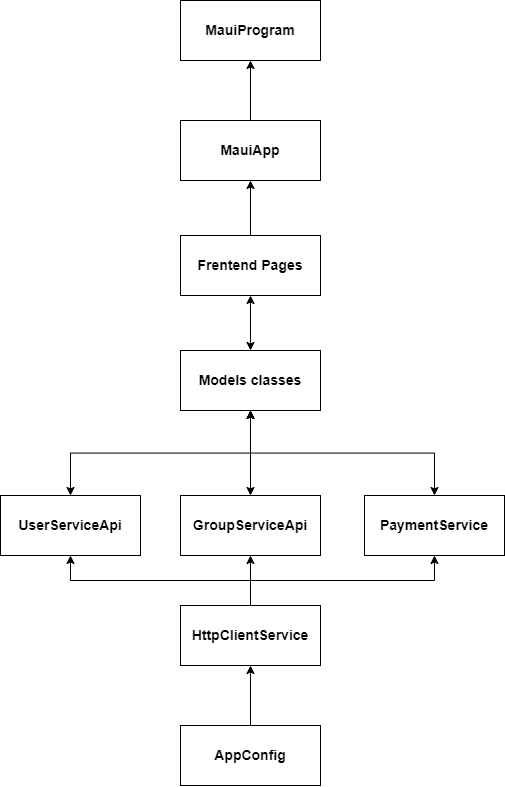

The diagram above was exported from draw.io. Its source (the exported page's mxGraphModel, read from the mxfile embedded in the PNG):
<mxGraphModel dx="2946" dy="1739" grid="1" gridSize="10" guides="1" tooltips="1" connect="1" arrows="1" fold="1" page="1" pageScale="1" pageWidth="827" pageHeight="1169" math="0" shadow="0">
  <root>
    <mxCell id="0" />
    <mxCell id="1" parent="0" />
    <mxCell id="lEHrMO7VOH57SdUFecCH-52" value="&lt;b&gt;MauiProgram&lt;/b&gt;" style="rounded=0;whiteSpace=wrap;html=1;fontSize=14;" vertex="1" parent="1">
      <mxGeometry x="310" y="192" width="140" height="60" as="geometry" />
    </mxCell>
    <mxCell id="lEHrMO7VOH57SdUFecCH-74" style="edgeStyle=orthogonalEdgeStyle;rounded=0;orthogonalLoop=1;jettySize=auto;html=1;exitX=0.5;exitY=0;exitDx=0;exitDy=0;startArrow=none;startFill=0;" edge="1" parent="1" source="lEHrMO7VOH57SdUFecCH-53" target="lEHrMO7VOH57SdUFecCH-58">
      <mxGeometry relative="1" as="geometry" />
    </mxCell>
    <mxCell id="lEHrMO7VOH57SdUFecCH-75" style="edgeStyle=orthogonalEdgeStyle;rounded=0;orthogonalLoop=1;jettySize=auto;html=1;exitX=0.5;exitY=0;exitDx=0;exitDy=0;entryX=0.5;entryY=1;entryDx=0;entryDy=0;startArrow=none;startFill=0;" edge="1" parent="1" source="lEHrMO7VOH57SdUFecCH-53" target="lEHrMO7VOH57SdUFecCH-59">
      <mxGeometry relative="1" as="geometry" />
    </mxCell>
    <mxCell id="lEHrMO7VOH57SdUFecCH-76" style="edgeStyle=orthogonalEdgeStyle;rounded=0;orthogonalLoop=1;jettySize=auto;html=1;exitX=0.5;exitY=0;exitDx=0;exitDy=0;entryX=0.5;entryY=1;entryDx=0;entryDy=0;startArrow=none;startFill=0;" edge="1" parent="1" source="lEHrMO7VOH57SdUFecCH-53" target="lEHrMO7VOH57SdUFecCH-57">
      <mxGeometry relative="1" as="geometry" />
    </mxCell>
    <mxCell id="lEHrMO7VOH57SdUFecCH-53" value="&lt;b&gt;HttpClientService&lt;/b&gt;" style="rounded=0;whiteSpace=wrap;html=1;fontSize=14;" vertex="1" parent="1">
      <mxGeometry x="310" y="797" width="140" height="60" as="geometry" />
    </mxCell>
    <mxCell id="lEHrMO7VOH57SdUFecCH-67" style="edgeStyle=orthogonalEdgeStyle;rounded=0;orthogonalLoop=1;jettySize=auto;html=1;exitX=0.5;exitY=1;exitDx=0;exitDy=0;entryX=0.5;entryY=0;entryDx=0;entryDy=0;startArrow=classic;startFill=1;" edge="1" parent="1" source="lEHrMO7VOH57SdUFecCH-54" target="lEHrMO7VOH57SdUFecCH-59">
      <mxGeometry relative="1" as="geometry" />
    </mxCell>
    <mxCell id="lEHrMO7VOH57SdUFecCH-68" style="edgeStyle=orthogonalEdgeStyle;rounded=0;orthogonalLoop=1;jettySize=auto;html=1;exitX=0.5;exitY=1;exitDx=0;exitDy=0;startArrow=classic;startFill=1;" edge="1" parent="1" source="lEHrMO7VOH57SdUFecCH-54" target="lEHrMO7VOH57SdUFecCH-58">
      <mxGeometry relative="1" as="geometry" />
    </mxCell>
    <mxCell id="lEHrMO7VOH57SdUFecCH-69" style="edgeStyle=orthogonalEdgeStyle;rounded=0;orthogonalLoop=1;jettySize=auto;html=1;exitX=0.5;exitY=1;exitDx=0;exitDy=0;entryX=0.5;entryY=0;entryDx=0;entryDy=0;startArrow=classic;startFill=1;" edge="1" parent="1" source="lEHrMO7VOH57SdUFecCH-54" target="lEHrMO7VOH57SdUFecCH-57">
      <mxGeometry relative="1" as="geometry" />
    </mxCell>
    <mxCell id="lEHrMO7VOH57SdUFecCH-54" value="&lt;b&gt;Models classes&lt;/b&gt;" style="rounded=0;whiteSpace=wrap;html=1;fontSize=14;" vertex="1" parent="1">
      <mxGeometry x="310" y="542" width="140" height="60" as="geometry" />
    </mxCell>
    <mxCell id="lEHrMO7VOH57SdUFecCH-66" style="edgeStyle=orthogonalEdgeStyle;rounded=0;orthogonalLoop=1;jettySize=auto;html=1;exitX=0.5;exitY=1;exitDx=0;exitDy=0;startArrow=classic;startFill=1;" edge="1" parent="1" source="lEHrMO7VOH57SdUFecCH-56" target="lEHrMO7VOH57SdUFecCH-54">
      <mxGeometry relative="1" as="geometry" />
    </mxCell>
    <mxCell id="lEHrMO7VOH57SdUFecCH-73" style="edgeStyle=orthogonalEdgeStyle;rounded=0;orthogonalLoop=1;jettySize=auto;html=1;exitX=0.5;exitY=0;exitDx=0;exitDy=0;entryX=0.5;entryY=1;entryDx=0;entryDy=0;startArrow=none;startFill=0;" edge="1" parent="1" source="lEHrMO7VOH57SdUFecCH-56" target="lEHrMO7VOH57SdUFecCH-61">
      <mxGeometry relative="1" as="geometry" />
    </mxCell>
    <mxCell id="lEHrMO7VOH57SdUFecCH-56" value="&lt;b&gt;Frentend Pages&lt;/b&gt;" style="rounded=0;whiteSpace=wrap;html=1;fontSize=14;" vertex="1" parent="1">
      <mxGeometry x="310" y="427" width="140" height="60" as="geometry" />
    </mxCell>
    <mxCell id="lEHrMO7VOH57SdUFecCH-57" value="&lt;b&gt;PaymentService&lt;/b&gt;" style="rounded=0;whiteSpace=wrap;html=1;fontSize=14;" vertex="1" parent="1">
      <mxGeometry x="494" y="687" width="140" height="60" as="geometry" />
    </mxCell>
    <mxCell id="lEHrMO7VOH57SdUFecCH-58" value="&lt;b&gt;GroupServiceApi&lt;/b&gt;" style="rounded=0;whiteSpace=wrap;html=1;fontSize=14;" vertex="1" parent="1">
      <mxGeometry x="310" y="687" width="140" height="60" as="geometry" />
    </mxCell>
    <mxCell id="lEHrMO7VOH57SdUFecCH-59" value="&lt;b&gt;UserServiceApi&lt;/b&gt;" style="rounded=0;whiteSpace=wrap;html=1;fontSize=14;" vertex="1" parent="1">
      <mxGeometry x="130" y="687" width="140" height="60" as="geometry" />
    </mxCell>
    <mxCell id="lEHrMO7VOH57SdUFecCH-64" style="edgeStyle=orthogonalEdgeStyle;rounded=0;orthogonalLoop=1;jettySize=auto;html=1;entryX=0.5;entryY=1;entryDx=0;entryDy=0;startArrow=none;startFill=0;" edge="1" parent="1" source="lEHrMO7VOH57SdUFecCH-60" target="lEHrMO7VOH57SdUFecCH-53">
      <mxGeometry relative="1" as="geometry" />
    </mxCell>
    <mxCell id="lEHrMO7VOH57SdUFecCH-60" value="&lt;b&gt;AppConfig&lt;/b&gt;" style="rounded=0;whiteSpace=wrap;html=1;fontSize=14;" vertex="1" parent="1">
      <mxGeometry x="310" y="917" width="140" height="60" as="geometry" />
    </mxCell>
    <mxCell id="lEHrMO7VOH57SdUFecCH-63" style="edgeStyle=orthogonalEdgeStyle;rounded=0;orthogonalLoop=1;jettySize=auto;html=1;exitX=0.5;exitY=0;exitDx=0;exitDy=0;entryX=0.5;entryY=1;entryDx=0;entryDy=0;startArrow=none;startFill=0;" edge="1" parent="1" source="lEHrMO7VOH57SdUFecCH-61" target="lEHrMO7VOH57SdUFecCH-52">
      <mxGeometry relative="1" as="geometry" />
    </mxCell>
    <mxCell id="lEHrMO7VOH57SdUFecCH-61" value="&lt;b&gt;MauiApp&lt;/b&gt;" style="rounded=0;whiteSpace=wrap;html=1;fontSize=14;" vertex="1" parent="1">
      <mxGeometry x="310" y="312" width="140" height="60" as="geometry" />
    </mxCell>
  </root>
</mxGraphModel>